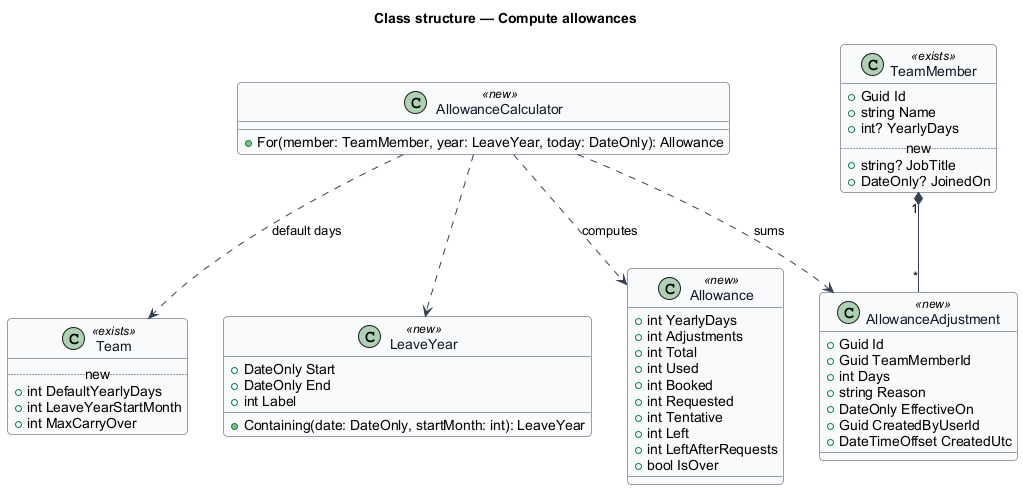

The diagram above was rendered by PlantUML. Its source (embedded in the PNG):
@startuml
skinparam backgroundColor #FFFFFF
skinparam shadowing false
skinparam roundcorner 8
skinparam defaultFontName Arial
skinparam ArrowColor #344054
skinparam class {
  BorderColor #344054
  FontColor #101828
  BackgroundColor #F9FAFB
}
title Class structure — Compute allowances

class AllowanceCalculator <<new>> {
  +For(member: TeamMember, year: LeaveYear, today: DateOnly): Allowance
}
class Allowance <<new>> {
  +int YearlyDays
  +int Adjustments
  +int Total
  +int Used
  +int Booked
  +int Requested
  +int Tentative
  +int Left
  +int LeftAfterRequests
  +bool IsOver
}
class LeaveYear <<new>> {
  +DateOnly Start
  +DateOnly End
  +int Label
  +Containing(date: DateOnly, startMonth: int): LeaveYear
}
class AllowanceAdjustment <<new>> {
  +Guid Id
  +Guid TeamMemberId
  +int Days
  +string Reason
  +DateOnly EffectiveOn
  +Guid CreatedByUserId
  +DateTimeOffset CreatedUtc
}
class TeamMember <<exists>> {
  +Guid Id
  +string Name
  +int? YearlyDays
  .. new ..
  +string? JobTitle
  +DateOnly? JoinedOn
}
class Team <<exists>> {
  .. new ..
  +int DefaultYearlyDays
  +int LeaveYearStartMonth
  +int MaxCarryOver
}
TeamMember "1" *-- "*" AllowanceAdjustment
AllowanceCalculator ..> Allowance : computes
AllowanceCalculator ..> LeaveYear
AllowanceCalculator ..> AllowanceAdjustment : sums
AllowanceCalculator ..> Team : default days
@enduml